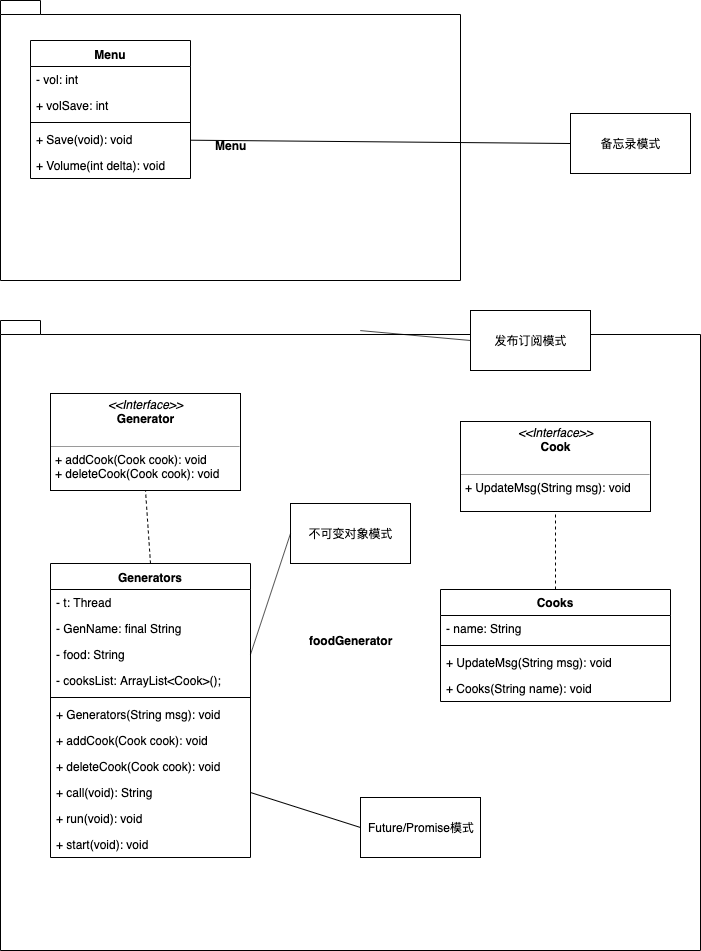

The diagram above was exported from draw.io. Its source (the exported page's mxGraphModel, read from the mxfile embedded in the PNG):
<mxGraphModel dx="891" dy="1835" grid="1" gridSize="10" guides="1" tooltips="1" connect="1" arrows="1" fold="1" page="1" pageScale="1" pageWidth="827" pageHeight="1169" math="0" shadow="0">
  <root>
    <mxCell id="0" />
    <mxCell id="1" parent="0" />
    <mxCell id="XV675NFN7OFavLJ4BXdO-55" value="foodGenerator" style="shape=folder;fontStyle=1;spacingTop=10;tabWidth=40;tabHeight=14;tabPosition=left;html=1;strokeColor=#000000;" parent="1" vertex="1">
      <mxGeometry x="30" y="-810" width="700" height="630" as="geometry" />
    </mxCell>
    <mxCell id="XV675NFN7OFavLJ4BXdO-23" value="Menu" style="shape=folder;fontStyle=1;spacingTop=10;tabWidth=40;tabHeight=14;tabPosition=left;html=1;" parent="1" vertex="1">
      <mxGeometry x="30" y="-1130" width="460" height="280" as="geometry" />
    </mxCell>
    <mxCell id="XV675NFN7OFavLJ4BXdO-4" value="Menu" style="swimlane;fontStyle=1;align=center;verticalAlign=top;childLayout=stackLayout;horizontal=1;startSize=26;horizontalStack=0;resizeParent=1;resizeParentMax=0;resizeLast=0;collapsible=1;marginBottom=0;" parent="1" vertex="1">
      <mxGeometry x="60" y="-1090" width="160" height="138" as="geometry" />
    </mxCell>
    <mxCell id="mzBUJH9ubw8a__TJyH5D-2" value="- vol: int" style="text;strokeColor=none;fillColor=none;align=left;verticalAlign=top;spacingLeft=4;spacingRight=4;overflow=hidden;rotatable=0;points=[[0,0.5],[1,0.5]];portConstraint=eastwest;" vertex="1" parent="XV675NFN7OFavLJ4BXdO-4">
      <mxGeometry y="26" width="160" height="26" as="geometry" />
    </mxCell>
    <mxCell id="mzBUJH9ubw8a__TJyH5D-5" value="+ volSave: int" style="text;strokeColor=none;fillColor=none;align=left;verticalAlign=top;spacingLeft=4;spacingRight=4;overflow=hidden;rotatable=0;points=[[0,0.5],[1,0.5]];portConstraint=eastwest;" vertex="1" parent="XV675NFN7OFavLJ4BXdO-4">
      <mxGeometry y="52" width="160" height="26" as="geometry" />
    </mxCell>
    <mxCell id="XV675NFN7OFavLJ4BXdO-6" value="" style="line;strokeWidth=1;fillColor=none;align=left;verticalAlign=middle;spacingTop=-1;spacingLeft=3;spacingRight=3;rotatable=0;labelPosition=right;points=[];portConstraint=eastwest;" parent="XV675NFN7OFavLJ4BXdO-4" vertex="1">
      <mxGeometry y="78" width="160" height="8" as="geometry" />
    </mxCell>
    <mxCell id="XV675NFN7OFavLJ4BXdO-7" value="+ Save(void): void&#10;" style="text;strokeColor=none;fillColor=none;align=left;verticalAlign=top;spacingLeft=4;spacingRight=4;overflow=hidden;rotatable=0;points=[[0,0.5],[1,0.5]];portConstraint=eastwest;" parent="XV675NFN7OFavLJ4BXdO-4" vertex="1">
      <mxGeometry y="86" width="160" height="26" as="geometry" />
    </mxCell>
    <mxCell id="XV675NFN7OFavLJ4BXdO-9" value="+ Volume(int delta): void" style="text;strokeColor=none;fillColor=none;align=left;verticalAlign=top;spacingLeft=4;spacingRight=4;overflow=hidden;rotatable=0;points=[[0,0.5],[1,0.5]];portConstraint=eastwest;" parent="XV675NFN7OFavLJ4BXdO-4" vertex="1">
      <mxGeometry y="112" width="160" height="26" as="geometry" />
    </mxCell>
    <mxCell id="XV675NFN7OFavLJ4BXdO-16" value="Cooks" style="swimlane;fontStyle=1;childLayout=stackLayout;horizontal=1;startSize=26;fillColor=none;horizontalStack=0;resizeParent=1;resizeParentMax=0;resizeLast=0;collapsible=1;marginBottom=0;" parent="1" vertex="1">
      <mxGeometry x="470" y="-541" width="230" height="112" as="geometry" />
    </mxCell>
    <mxCell id="XV675NFN7OFavLJ4BXdO-17" value="- name: String" style="text;strokeColor=none;fillColor=none;align=left;verticalAlign=top;spacingLeft=4;spacingRight=4;overflow=hidden;rotatable=0;points=[[0,0.5],[1,0.5]];portConstraint=eastwest;" parent="XV675NFN7OFavLJ4BXdO-16" vertex="1">
      <mxGeometry y="26" width="230" height="26" as="geometry" />
    </mxCell>
    <mxCell id="XV675NFN7OFavLJ4BXdO-20" value="" style="line;strokeWidth=1;fillColor=none;align=left;verticalAlign=middle;spacingTop=-1;spacingLeft=3;spacingRight=3;rotatable=0;labelPosition=right;points=[];portConstraint=eastwest;" parent="XV675NFN7OFavLJ4BXdO-16" vertex="1">
      <mxGeometry y="52" width="230" height="8" as="geometry" />
    </mxCell>
    <mxCell id="XV675NFN7OFavLJ4BXdO-14" value="+ UpdateMsg(String msg): void" style="text;strokeColor=none;fillColor=none;align=left;verticalAlign=top;spacingLeft=4;spacingRight=4;overflow=hidden;rotatable=0;points=[[0,0.5],[1,0.5]];portConstraint=eastwest;" parent="XV675NFN7OFavLJ4BXdO-16" vertex="1">
      <mxGeometry y="60" width="230" height="26" as="geometry" />
    </mxCell>
    <mxCell id="XV675NFN7OFavLJ4BXdO-24" value="+ Cooks(String name): void" style="text;strokeColor=none;fillColor=none;align=left;verticalAlign=top;spacingLeft=4;spacingRight=4;overflow=hidden;rotatable=0;points=[[0,0.5],[1,0.5]];portConstraint=eastwest;" parent="XV675NFN7OFavLJ4BXdO-16" vertex="1">
      <mxGeometry y="86" width="230" height="26" as="geometry" />
    </mxCell>
    <mxCell id="XV675NFN7OFavLJ4BXdO-41" value="" style="endArrow=none;dashed=1;html=1;exitX=0.5;exitY=0;exitDx=0;exitDy=0;" parent="1" source="XV675NFN7OFavLJ4BXdO-16" target="XV675NFN7OFavLJ4BXdO-54" edge="1">
      <mxGeometry width="50" height="50" relative="1" as="geometry">
        <mxPoint x="380" y="-649" as="sourcePoint" />
        <mxPoint x="382.90999999999997" y="-732.012" as="targetPoint" />
      </mxGeometry>
    </mxCell>
    <mxCell id="XV675NFN7OFavLJ4BXdO-44" value="Generators" style="swimlane;fontStyle=1;align=center;verticalAlign=top;childLayout=stackLayout;horizontal=1;startSize=26;horizontalStack=0;resizeParent=1;resizeParentMax=0;resizeLast=0;collapsible=1;marginBottom=0;strokeColor=#000000;" parent="1" vertex="1">
      <mxGeometry x="80" y="-567" width="200" height="294" as="geometry" />
    </mxCell>
    <mxCell id="XV675NFN7OFavLJ4BXdO-45" value="- t: Thread" style="text;strokeColor=none;fillColor=none;align=left;verticalAlign=top;spacingLeft=4;spacingRight=4;overflow=hidden;rotatable=0;points=[[0,0.5],[1,0.5]];portConstraint=eastwest;" parent="XV675NFN7OFavLJ4BXdO-44" vertex="1">
      <mxGeometry y="26" width="200" height="26" as="geometry" />
    </mxCell>
    <mxCell id="XV675NFN7OFavLJ4BXdO-48" value="- GenName: final String" style="text;strokeColor=none;fillColor=none;align=left;verticalAlign=top;spacingLeft=4;spacingRight=4;overflow=hidden;rotatable=0;points=[[0,0.5],[1,0.5]];portConstraint=eastwest;" parent="XV675NFN7OFavLJ4BXdO-44" vertex="1">
      <mxGeometry y="52" width="200" height="26" as="geometry" />
    </mxCell>
    <mxCell id="XV675NFN7OFavLJ4BXdO-49" value="- food: String" style="text;strokeColor=none;fillColor=none;align=left;verticalAlign=top;spacingLeft=4;spacingRight=4;overflow=hidden;rotatable=0;points=[[0,0.5],[1,0.5]];portConstraint=eastwest;" parent="XV675NFN7OFavLJ4BXdO-44" vertex="1">
      <mxGeometry y="78" width="200" height="26" as="geometry" />
    </mxCell>
    <mxCell id="XV675NFN7OFavLJ4BXdO-50" value="- cooksList: ArrayList&lt;Cook&gt;();" style="text;strokeColor=none;fillColor=none;align=left;verticalAlign=top;spacingLeft=4;spacingRight=4;overflow=hidden;rotatable=0;points=[[0,0.5],[1,0.5]];portConstraint=eastwest;" parent="XV675NFN7OFavLJ4BXdO-44" vertex="1">
      <mxGeometry y="104" width="200" height="26" as="geometry" />
    </mxCell>
    <mxCell id="XV675NFN7OFavLJ4BXdO-46" value="" style="line;strokeWidth=1;fillColor=none;align=left;verticalAlign=middle;spacingTop=-1;spacingLeft=3;spacingRight=3;rotatable=0;labelPosition=right;points=[];portConstraint=eastwest;" parent="XV675NFN7OFavLJ4BXdO-44" vertex="1">
      <mxGeometry y="130" width="200" height="8" as="geometry" />
    </mxCell>
    <mxCell id="XV675NFN7OFavLJ4BXdO-47" value="+ Generators(String msg): void" style="text;strokeColor=none;fillColor=none;align=left;verticalAlign=top;spacingLeft=4;spacingRight=4;overflow=hidden;rotatable=0;points=[[0,0.5],[1,0.5]];portConstraint=eastwest;" parent="XV675NFN7OFavLJ4BXdO-44" vertex="1">
      <mxGeometry y="138" width="200" height="26" as="geometry" />
    </mxCell>
    <mxCell id="XV675NFN7OFavLJ4BXdO-62" value="+ addCook(Cook cook): void" style="text;strokeColor=none;fillColor=none;align=left;verticalAlign=top;spacingLeft=4;spacingRight=4;overflow=hidden;rotatable=0;points=[[0,0.5],[1,0.5]];portConstraint=eastwest;" parent="XV675NFN7OFavLJ4BXdO-44" vertex="1">
      <mxGeometry y="164" width="200" height="26" as="geometry" />
    </mxCell>
    <mxCell id="XV675NFN7OFavLJ4BXdO-63" value="+ deleteCook(Cook cook): void" style="text;strokeColor=none;fillColor=none;align=left;verticalAlign=top;spacingLeft=4;spacingRight=4;overflow=hidden;rotatable=0;points=[[0,0.5],[1,0.5]];portConstraint=eastwest;" parent="XV675NFN7OFavLJ4BXdO-44" vertex="1">
      <mxGeometry y="190" width="200" height="26" as="geometry" />
    </mxCell>
    <mxCell id="XV675NFN7OFavLJ4BXdO-65" value="+ call(void): String" style="text;strokeColor=none;fillColor=none;align=left;verticalAlign=top;spacingLeft=4;spacingRight=4;overflow=hidden;rotatable=0;points=[[0,0.5],[1,0.5]];portConstraint=eastwest;" parent="XV675NFN7OFavLJ4BXdO-44" vertex="1">
      <mxGeometry y="216" width="200" height="26" as="geometry" />
    </mxCell>
    <mxCell id="XV675NFN7OFavLJ4BXdO-66" value="+ run(void): void" style="text;strokeColor=none;fillColor=none;align=left;verticalAlign=top;spacingLeft=4;spacingRight=4;overflow=hidden;rotatable=0;points=[[0,0.5],[1,0.5]];portConstraint=eastwest;" parent="XV675NFN7OFavLJ4BXdO-44" vertex="1">
      <mxGeometry y="242" width="200" height="26" as="geometry" />
    </mxCell>
    <mxCell id="XV675NFN7OFavLJ4BXdO-67" value="+ start(void): void" style="text;strokeColor=none;fillColor=none;align=left;verticalAlign=top;spacingLeft=4;spacingRight=4;overflow=hidden;rotatable=0;points=[[0,0.5],[1,0.5]];portConstraint=eastwest;" parent="XV675NFN7OFavLJ4BXdO-44" vertex="1">
      <mxGeometry y="268" width="200" height="26" as="geometry" />
    </mxCell>
    <mxCell id="XV675NFN7OFavLJ4BXdO-52" value="&lt;p style=&quot;margin: 0px ; margin-top: 4px ; text-align: center&quot;&gt;&lt;i&gt;&amp;lt;&amp;lt;Interface&amp;gt;&amp;gt;&lt;/i&gt;&lt;br&gt;&lt;b&gt;Generator&lt;/b&gt;&lt;/p&gt;&lt;p style=&quot;margin: 0px ; margin-left: 4px&quot;&gt;&lt;br&gt;&lt;/p&gt;&lt;hr size=&quot;1&quot;&gt;&lt;p style=&quot;margin: 0px ; margin-left: 4px&quot;&gt;+ addCook(Cook cook): void&lt;br&gt;+ deleteCook(Cook cook): void&lt;/p&gt;" style="verticalAlign=top;align=left;overflow=fill;fontSize=12;fontFamily=Helvetica;html=1;strokeColor=#000000;" parent="1" vertex="1">
      <mxGeometry x="80" y="-737" width="190" height="97" as="geometry" />
    </mxCell>
    <mxCell id="XV675NFN7OFavLJ4BXdO-53" value="" style="endArrow=none;dashed=1;html=1;entryX=0.5;entryY=1;entryDx=0;entryDy=0;exitX=0.5;exitY=0;exitDx=0;exitDy=0;" parent="1" source="XV675NFN7OFavLJ4BXdO-44" target="XV675NFN7OFavLJ4BXdO-52" edge="1">
      <mxGeometry width="50" height="50" relative="1" as="geometry">
        <mxPoint x="65" y="-327" as="sourcePoint" />
        <mxPoint x="115" y="-377" as="targetPoint" />
      </mxGeometry>
    </mxCell>
    <mxCell id="XV675NFN7OFavLJ4BXdO-54" value="&lt;p style=&quot;margin: 0px ; margin-top: 4px ; text-align: center&quot;&gt;&lt;i&gt;&amp;lt;&amp;lt;Interface&amp;gt;&amp;gt;&lt;/i&gt;&lt;br&gt;&lt;b&gt;Cook&lt;/b&gt;&lt;/p&gt;&lt;p style=&quot;margin: 0px ; margin-left: 4px&quot;&gt;&lt;br&gt;&lt;/p&gt;&lt;hr size=&quot;1&quot;&gt;&lt;p style=&quot;margin: 0px ; margin-left: 4px&quot;&gt;+ UpdateMsg(String msg): void&lt;br&gt;&lt;/p&gt;" style="verticalAlign=top;align=left;overflow=fill;fontSize=12;fontFamily=Helvetica;html=1;strokeColor=#000000;" parent="1" vertex="1">
      <mxGeometry x="490" y="-709" width="190" height="90" as="geometry" />
    </mxCell>
    <mxCell id="XV675NFN7OFavLJ4BXdO-56" value="备忘录模式" style="rounded=0;whiteSpace=wrap;html=1;strokeColor=#000000;" parent="1" vertex="1">
      <mxGeometry x="600" y="-1017" width="120" height="60" as="geometry" />
    </mxCell>
    <mxCell id="XV675NFN7OFavLJ4BXdO-57" value="" style="endArrow=none;html=1;entryX=0;entryY=0.5;entryDx=0;entryDy=0;" parent="1" source="XV675NFN7OFavLJ4BXdO-7" target="XV675NFN7OFavLJ4BXdO-56" edge="1">
      <mxGeometry width="50" height="50" relative="1" as="geometry">
        <mxPoint x="500" y="-967" as="sourcePoint" />
        <mxPoint x="550" y="-1017" as="targetPoint" />
      </mxGeometry>
    </mxCell>
    <mxCell id="XV675NFN7OFavLJ4BXdO-58" value="不可变对象模式" style="rounded=0;whiteSpace=wrap;html=1;strokeColor=#000000;" parent="1" vertex="1">
      <mxGeometry x="320" y="-627" width="120" height="60" as="geometry" />
    </mxCell>
    <mxCell id="XV675NFN7OFavLJ4BXdO-59" value="" style="endArrow=none;html=1;entryX=0;entryY=0.5;entryDx=0;entryDy=0;exitX=1;exitY=0.5;exitDx=0;exitDy=0;" parent="1" source="XV675NFN7OFavLJ4BXdO-49" target="XV675NFN7OFavLJ4BXdO-58" edge="1">
      <mxGeometry width="50" height="50" relative="1" as="geometry">
        <mxPoint x="30" y="-30" as="sourcePoint" />
        <mxPoint x="80" y="-80" as="targetPoint" />
      </mxGeometry>
    </mxCell>
    <mxCell id="XV675NFN7OFavLJ4BXdO-60" value="发布订阅模式&lt;br&gt;" style="rounded=0;whiteSpace=wrap;html=1;strokeColor=#000000;" parent="1" vertex="1">
      <mxGeometry x="500" y="-820" width="120" height="60" as="geometry" />
    </mxCell>
    <mxCell id="XV675NFN7OFavLJ4BXdO-61" value="" style="endArrow=none;html=1;entryX=0;entryY=0.5;entryDx=0;entryDy=0;exitX=0.514;exitY=0.016;exitDx=0;exitDy=0;exitPerimeter=0;" parent="1" source="XV675NFN7OFavLJ4BXdO-55" target="XV675NFN7OFavLJ4BXdO-60" edge="1">
      <mxGeometry width="50" height="50" relative="1" as="geometry">
        <mxPoint x="30" y="-30" as="sourcePoint" />
        <mxPoint x="80" y="-80" as="targetPoint" />
      </mxGeometry>
    </mxCell>
    <mxCell id="XV675NFN7OFavLJ4BXdO-68" value="Future/Promise模式" style="rounded=0;whiteSpace=wrap;html=1;strokeColor=#000000;" parent="1" vertex="1">
      <mxGeometry x="390" y="-333" width="120" height="60" as="geometry" />
    </mxCell>
    <mxCell id="XV675NFN7OFavLJ4BXdO-69" value="" style="endArrow=none;html=1;entryX=0;entryY=0.5;entryDx=0;entryDy=0;exitX=1;exitY=0.5;exitDx=0;exitDy=0;" parent="1" source="XV675NFN7OFavLJ4BXdO-65" target="XV675NFN7OFavLJ4BXdO-68" edge="1">
      <mxGeometry width="50" height="50" relative="1" as="geometry">
        <mxPoint x="30" y="40" as="sourcePoint" />
        <mxPoint x="80" y="-10" as="targetPoint" />
      </mxGeometry>
    </mxCell>
  </root>
</mxGraphModel>